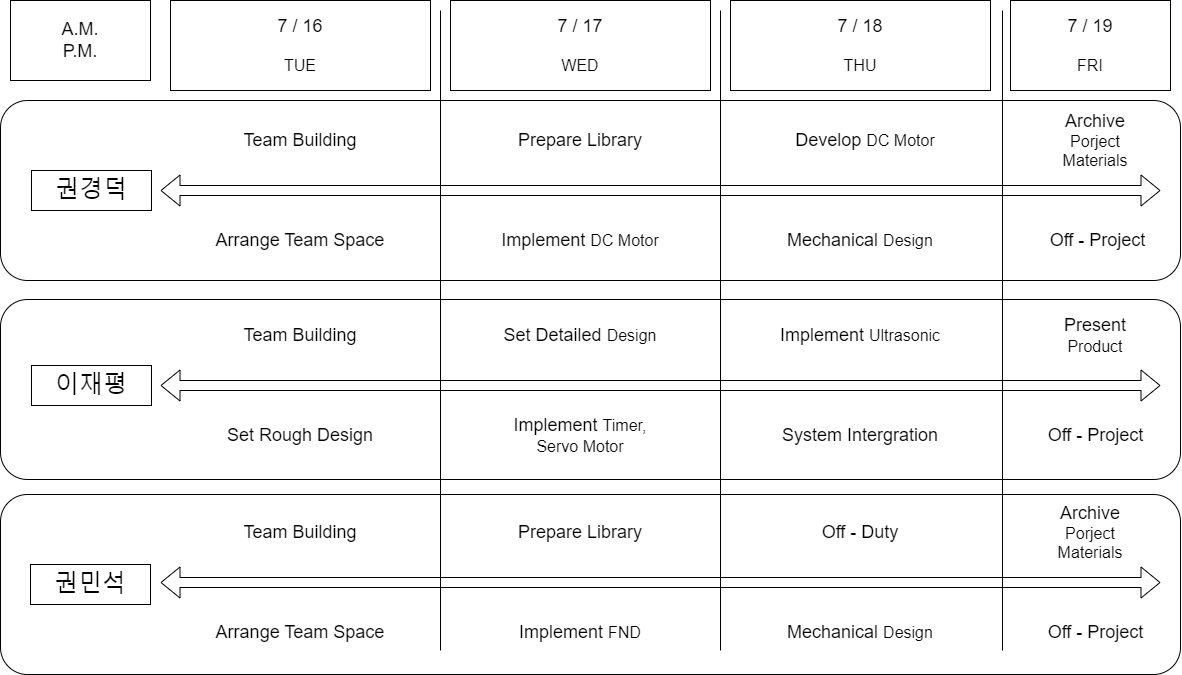

The diagram above was exported from draw.io. Its source (the exported page's mxGraphModel, read from the mxfile embedded in the PNG):
<mxGraphModel dx="691" dy="844" grid="1" gridSize="10" guides="1" tooltips="1" connect="1" arrows="1" fold="1" page="1" pageScale="1" pageWidth="827" pageHeight="1169" math="0" shadow="0">
  <root>
    <mxCell id="0" />
    <mxCell id="1" parent="0" />
    <mxCell id="F1Z_rkfhKusLMAyzCYyx-55" value="" style="rounded=1;whiteSpace=wrap;html=1;" vertex="1" parent="1">
      <mxGeometry x="1090" y="714" width="1180" height="180" as="geometry" />
    </mxCell>
    <mxCell id="F1Z_rkfhKusLMAyzCYyx-54" value="" style="rounded=1;whiteSpace=wrap;html=1;" vertex="1" parent="1">
      <mxGeometry x="1090" y="519" width="1180" height="180" as="geometry" />
    </mxCell>
    <mxCell id="F1Z_rkfhKusLMAyzCYyx-52" value="" style="rounded=1;whiteSpace=wrap;html=1;" vertex="1" parent="1">
      <mxGeometry x="1090" y="320" width="1180" height="180" as="geometry" />
    </mxCell>
    <mxCell id="F1Z_rkfhKusLMAyzCYyx-1" value="&lt;font style=&quot;font-size: 24px;&quot;&gt;권경덕&lt;/font&gt;" style="rounded=0;whiteSpace=wrap;html=1;" vertex="1" parent="1">
      <mxGeometry x="1121" y="390" width="120" height="40" as="geometry" />
    </mxCell>
    <mxCell id="F1Z_rkfhKusLMAyzCYyx-3" value="&lt;font style=&quot;font-size: 24px;&quot;&gt;이재평&lt;/font&gt;" style="rounded=0;whiteSpace=wrap;html=1;" vertex="1" parent="1">
      <mxGeometry x="1121" y="585" width="120" height="40" as="geometry" />
    </mxCell>
    <mxCell id="F1Z_rkfhKusLMAyzCYyx-4" value="&lt;font style=&quot;font-size: 24px;&quot;&gt;권민석&lt;/font&gt;" style="rounded=0;whiteSpace=wrap;html=1;" vertex="1" parent="1">
      <mxGeometry x="1120" y="784" width="120" height="40" as="geometry" />
    </mxCell>
    <mxCell id="F1Z_rkfhKusLMAyzCYyx-5" value="&lt;div&gt;&lt;font style=&quot;font-size: 18px;&quot;&gt;7 / 16&lt;/font&gt;&lt;/div&gt;&lt;div&gt;&lt;font size=&quot;3&quot;&gt;&lt;br&gt;&lt;/font&gt;&lt;/div&gt;&lt;font size=&quot;3&quot;&gt;TUE&lt;/font&gt;" style="rounded=0;whiteSpace=wrap;html=1;" vertex="1" parent="1">
      <mxGeometry x="1260" y="220" width="260" height="90" as="geometry" />
    </mxCell>
    <mxCell id="F1Z_rkfhKusLMAyzCYyx-6" value="&lt;div&gt;&lt;font style=&quot;font-size: 18px;&quot;&gt;7 / 17&lt;/font&gt;&lt;/div&gt;&lt;div&gt;&lt;font size=&quot;3&quot;&gt;&lt;br&gt;&lt;/font&gt;&lt;/div&gt;&lt;font size=&quot;3&quot;&gt;WED&lt;/font&gt;" style="rounded=0;whiteSpace=wrap;html=1;" vertex="1" parent="1">
      <mxGeometry x="1540" y="220" width="260" height="90" as="geometry" />
    </mxCell>
    <mxCell id="F1Z_rkfhKusLMAyzCYyx-7" value="&lt;div&gt;&lt;font style=&quot;font-size: 18px;&quot;&gt;7 / 18&lt;/font&gt;&lt;/div&gt;&lt;div&gt;&lt;font size=&quot;3&quot;&gt;&lt;br&gt;&lt;/font&gt;&lt;/div&gt;&lt;font size=&quot;3&quot;&gt;THU&lt;/font&gt;" style="rounded=0;whiteSpace=wrap;html=1;" vertex="1" parent="1">
      <mxGeometry x="1820" y="220" width="260" height="90" as="geometry" />
    </mxCell>
    <mxCell id="F1Z_rkfhKusLMAyzCYyx-8" value="" style="shape=flexArrow;endArrow=classic;startArrow=classic;html=1;rounded=0;" edge="1" parent="1">
      <mxGeometry width="100" height="100" relative="1" as="geometry">
        <mxPoint x="1250" y="605" as="sourcePoint" />
        <mxPoint x="2250" y="605" as="targetPoint" />
      </mxGeometry>
    </mxCell>
    <mxCell id="F1Z_rkfhKusLMAyzCYyx-9" value="&lt;font style=&quot;font-size: 18px;&quot;&gt;Team Building&lt;/font&gt;" style="text;html=1;align=center;verticalAlign=middle;whiteSpace=wrap;rounded=0;" vertex="1" parent="1">
      <mxGeometry x="1290" y="535" width="200" height="40" as="geometry" />
    </mxCell>
    <mxCell id="F1Z_rkfhKusLMAyzCYyx-10" value="&lt;font style=&quot;font-size: 18px;&quot;&gt;Set Rough Design&lt;/font&gt;" style="text;html=1;align=center;verticalAlign=middle;whiteSpace=wrap;rounded=0;" vertex="1" parent="1">
      <mxGeometry x="1290" y="635" width="200" height="40" as="geometry" />
    </mxCell>
    <mxCell id="F1Z_rkfhKusLMAyzCYyx-11" value="&lt;font style=&quot;font-size: 18px;&quot;&gt;Set Detailed&amp;nbsp;&lt;/font&gt;&lt;span style=&quot;font-size: medium; background-color: initial;&quot;&gt;Design&lt;/span&gt;" style="text;html=1;align=center;verticalAlign=middle;whiteSpace=wrap;rounded=0;" vertex="1" parent="1">
      <mxGeometry x="1565" y="535" width="210" height="40" as="geometry" />
    </mxCell>
    <mxCell id="F1Z_rkfhKusLMAyzCYyx-12" value="&lt;font style=&quot;font-size: 18px;&quot;&gt;Implement&amp;nbsp;&lt;/font&gt;&lt;span style=&quot;font-size: medium; background-color: initial;&quot;&gt;Timer,&lt;/span&gt;&lt;div&gt;&lt;font size=&quot;3&quot;&gt;Servo Motor&lt;/font&gt;&lt;/div&gt;" style="text;html=1;align=center;verticalAlign=middle;whiteSpace=wrap;rounded=0;" vertex="1" parent="1">
      <mxGeometry x="1570" y="635" width="200" height="40" as="geometry" />
    </mxCell>
    <mxCell id="F1Z_rkfhKusLMAyzCYyx-13" value="" style="shape=flexArrow;endArrow=classic;startArrow=classic;html=1;rounded=0;" edge="1" parent="1">
      <mxGeometry width="100" height="100" relative="1" as="geometry">
        <mxPoint x="1250" y="410" as="sourcePoint" />
        <mxPoint x="2250" y="410" as="targetPoint" />
      </mxGeometry>
    </mxCell>
    <mxCell id="F1Z_rkfhKusLMAyzCYyx-14" value="&lt;font style=&quot;font-size: 18px;&quot;&gt;Team Building&lt;/font&gt;" style="text;html=1;align=center;verticalAlign=middle;whiteSpace=wrap;rounded=0;" vertex="1" parent="1">
      <mxGeometry x="1290" y="340" width="200" height="40" as="geometry" />
    </mxCell>
    <mxCell id="F1Z_rkfhKusLMAyzCYyx-15" value="&lt;font style=&quot;font-size: 18px;&quot;&gt;Arrange Team Space&lt;/font&gt;" style="text;html=1;align=center;verticalAlign=middle;whiteSpace=wrap;rounded=0;" vertex="1" parent="1">
      <mxGeometry x="1290" y="440" width="200" height="40" as="geometry" />
    </mxCell>
    <mxCell id="F1Z_rkfhKusLMAyzCYyx-16" value="&lt;font style=&quot;font-size: 18px;&quot;&gt;Prepare Library&lt;/font&gt;" style="text;html=1;align=center;verticalAlign=middle;whiteSpace=wrap;rounded=0;" vertex="1" parent="1">
      <mxGeometry x="1560" y="340" width="220" height="40" as="geometry" />
    </mxCell>
    <mxCell id="F1Z_rkfhKusLMAyzCYyx-17" value="&lt;font style=&quot;font-size: 18px;&quot;&gt;Implement&amp;nbsp;&lt;/font&gt;&lt;span style=&quot;font-size: medium; background-color: initial;&quot;&gt;DC Motor&lt;/span&gt;" style="text;html=1;align=center;verticalAlign=middle;whiteSpace=wrap;rounded=0;" vertex="1" parent="1">
      <mxGeometry x="1565" y="440" width="210" height="40" as="geometry" />
    </mxCell>
    <mxCell id="F1Z_rkfhKusLMAyzCYyx-18" value="" style="shape=flexArrow;endArrow=classic;startArrow=classic;html=1;rounded=0;" edge="1" parent="1">
      <mxGeometry width="100" height="100" relative="1" as="geometry">
        <mxPoint x="1250" y="802" as="sourcePoint" />
        <mxPoint x="2250" y="802" as="targetPoint" />
      </mxGeometry>
    </mxCell>
    <mxCell id="F1Z_rkfhKusLMAyzCYyx-19" value="&lt;font style=&quot;font-size: 18px;&quot;&gt;Team Building&lt;/font&gt;" style="text;html=1;align=center;verticalAlign=middle;whiteSpace=wrap;rounded=0;" vertex="1" parent="1">
      <mxGeometry x="1290" y="732" width="200" height="40" as="geometry" />
    </mxCell>
    <mxCell id="F1Z_rkfhKusLMAyzCYyx-20" value="&lt;font style=&quot;font-size: 18px;&quot;&gt;Arrange Team Space&lt;/font&gt;" style="text;html=1;align=center;verticalAlign=middle;whiteSpace=wrap;rounded=0;" vertex="1" parent="1">
      <mxGeometry x="1290" y="832" width="200" height="40" as="geometry" />
    </mxCell>
    <mxCell id="F1Z_rkfhKusLMAyzCYyx-21" value="&lt;font style=&quot;font-size: 18px;&quot;&gt;Prepare Library&lt;/font&gt;" style="text;html=1;align=center;verticalAlign=middle;whiteSpace=wrap;rounded=0;" vertex="1" parent="1">
      <mxGeometry x="1570" y="732" width="200" height="40" as="geometry" />
    </mxCell>
    <mxCell id="F1Z_rkfhKusLMAyzCYyx-22" value="&lt;font style=&quot;font-size: 18px;&quot;&gt;Implement&amp;nbsp;&lt;/font&gt;&lt;span style=&quot;font-size: medium; background-color: initial;&quot;&gt;FND&lt;/span&gt;" style="text;html=1;align=center;verticalAlign=middle;whiteSpace=wrap;rounded=0;" vertex="1" parent="1">
      <mxGeometry x="1570" y="832" width="200" height="40" as="geometry" />
    </mxCell>
    <mxCell id="F1Z_rkfhKusLMAyzCYyx-30" value="" style="endArrow=none;html=1;rounded=0;" edge="1" parent="1">
      <mxGeometry width="50" height="50" relative="1" as="geometry">
        <mxPoint x="1530" y="230" as="sourcePoint" />
        <mxPoint x="1530" y="870" as="targetPoint" />
      </mxGeometry>
    </mxCell>
    <mxCell id="F1Z_rkfhKusLMAyzCYyx-31" value="" style="endArrow=none;html=1;rounded=0;" edge="1" parent="1">
      <mxGeometry width="50" height="50" relative="1" as="geometry">
        <mxPoint x="1810" y="230" as="sourcePoint" />
        <mxPoint x="1810" y="870" as="targetPoint" />
      </mxGeometry>
    </mxCell>
    <mxCell id="F1Z_rkfhKusLMAyzCYyx-32" value="&lt;font style=&quot;font-size: 18px;&quot;&gt;Implement&amp;nbsp;&lt;/font&gt;&lt;span style=&quot;font-size: medium; background-color: initial;&quot;&gt;Ultrasonic&lt;/span&gt;" style="text;html=1;align=center;verticalAlign=middle;whiteSpace=wrap;rounded=0;" vertex="1" parent="1">
      <mxGeometry x="1835" y="535" width="230" height="40" as="geometry" />
    </mxCell>
    <mxCell id="F1Z_rkfhKusLMAyzCYyx-33" value="&lt;span style=&quot;font-size: 18px;&quot;&gt;System Intergration&lt;/span&gt;" style="text;html=1;align=center;verticalAlign=middle;whiteSpace=wrap;rounded=0;" vertex="1" parent="1">
      <mxGeometry x="1830" y="635" width="240" height="40" as="geometry" />
    </mxCell>
    <mxCell id="F1Z_rkfhKusLMAyzCYyx-34" value="&lt;font style=&quot;font-size: 18px;&quot;&gt;Develop&amp;nbsp;&lt;/font&gt;&lt;span style=&quot;font-size: medium; background-color: initial;&quot;&gt;DC Motor&lt;/span&gt;" style="text;html=1;align=center;verticalAlign=middle;whiteSpace=wrap;rounded=0;" vertex="1" parent="1">
      <mxGeometry x="1840" y="340" width="230" height="40" as="geometry" />
    </mxCell>
    <mxCell id="F1Z_rkfhKusLMAyzCYyx-36" value="&lt;font style=&quot;font-size: 18px;&quot;&gt;Mechanical&amp;nbsp;&lt;/font&gt;&lt;span style=&quot;font-size: medium; background-color: initial;&quot;&gt;Design&lt;/span&gt;" style="text;html=1;align=center;verticalAlign=middle;whiteSpace=wrap;rounded=0;" vertex="1" parent="1">
      <mxGeometry x="1830" y="832" width="240" height="40" as="geometry" />
    </mxCell>
    <mxCell id="F1Z_rkfhKusLMAyzCYyx-37" value="&lt;font style=&quot;font-size: 18px;&quot;&gt;Mechanical&amp;nbsp;&lt;/font&gt;&lt;span style=&quot;font-size: medium; background-color: initial;&quot;&gt;Design&lt;/span&gt;" style="text;html=1;align=center;verticalAlign=middle;whiteSpace=wrap;rounded=0;" vertex="1" parent="1">
      <mxGeometry x="1840" y="440" width="220" height="40" as="geometry" />
    </mxCell>
    <mxCell id="F1Z_rkfhKusLMAyzCYyx-38" value="&lt;div&gt;&lt;font style=&quot;font-size: 18px;&quot;&gt;7 / 19&lt;/font&gt;&lt;/div&gt;&lt;div&gt;&lt;font size=&quot;3&quot;&gt;&lt;br&gt;&lt;/font&gt;&lt;/div&gt;&lt;font size=&quot;3&quot;&gt;FRI&lt;/font&gt;" style="rounded=0;whiteSpace=wrap;html=1;" vertex="1" parent="1">
      <mxGeometry x="2100" y="220" width="160" height="90" as="geometry" />
    </mxCell>
    <mxCell id="F1Z_rkfhKusLMAyzCYyx-39" value="" style="endArrow=none;html=1;rounded=0;" edge="1" parent="1">
      <mxGeometry width="50" height="50" relative="1" as="geometry">
        <mxPoint x="2092" y="230" as="sourcePoint" />
        <mxPoint x="2092" y="870" as="targetPoint" />
      </mxGeometry>
    </mxCell>
    <mxCell id="F1Z_rkfhKusLMAyzCYyx-40" value="&lt;font style=&quot;font-size: 18px;&quot;&gt;Archive&lt;/font&gt;&lt;div&gt;&lt;font size=&quot;3&quot;&gt;Porject&lt;/font&gt;&lt;/div&gt;&lt;div&gt;&lt;font size=&quot;3&quot;&gt;Materials&lt;/font&gt;&lt;/div&gt;" style="text;html=1;align=center;verticalAlign=middle;whiteSpace=wrap;rounded=0;" vertex="1" parent="1">
      <mxGeometry x="2120" y="340" width="130" height="40" as="geometry" />
    </mxCell>
    <mxCell id="F1Z_rkfhKusLMAyzCYyx-41" value="&lt;font style=&quot;font-size: 18px;&quot;&gt;Present&lt;/font&gt;&lt;div&gt;&lt;font size=&quot;3&quot;&gt;Product&lt;/font&gt;&lt;/div&gt;" style="text;html=1;align=center;verticalAlign=middle;whiteSpace=wrap;rounded=0;" vertex="1" parent="1">
      <mxGeometry x="2130" y="535" width="110" height="40" as="geometry" />
    </mxCell>
    <mxCell id="F1Z_rkfhKusLMAyzCYyx-42" value="&lt;font style=&quot;font-size: 18px;&quot;&gt;Archive&lt;/font&gt;&lt;div&gt;&lt;font size=&quot;3&quot;&gt;Porject&lt;/font&gt;&lt;/div&gt;&lt;div&gt;&lt;font size=&quot;3&quot;&gt;Materials&lt;/font&gt;&lt;/div&gt;" style="text;html=1;align=center;verticalAlign=middle;whiteSpace=wrap;rounded=0;" vertex="1" parent="1">
      <mxGeometry x="2120" y="732" width="120" height="40" as="geometry" />
    </mxCell>
    <mxCell id="F1Z_rkfhKusLMAyzCYyx-43" value="&lt;font style=&quot;font-size: 18px;&quot;&gt;Off - Duty&lt;/font&gt;" style="text;html=1;align=center;verticalAlign=middle;whiteSpace=wrap;rounded=0;" vertex="1" parent="1">
      <mxGeometry x="1830" y="732" width="240" height="40" as="geometry" />
    </mxCell>
    <mxCell id="F1Z_rkfhKusLMAyzCYyx-45" value="&lt;font style=&quot;font-size: 18px;&quot;&gt;Off - Project&lt;/font&gt;" style="text;html=1;align=center;verticalAlign=middle;whiteSpace=wrap;rounded=0;" vertex="1" parent="1">
      <mxGeometry x="2125" y="440" width="125" height="40" as="geometry" />
    </mxCell>
    <mxCell id="F1Z_rkfhKusLMAyzCYyx-48" value="&lt;font style=&quot;font-size: 18px;&quot;&gt;Off - Project&lt;/font&gt;" style="text;html=1;align=center;verticalAlign=middle;whiteSpace=wrap;rounded=0;" vertex="1" parent="1">
      <mxGeometry x="2122.5" y="635" width="125" height="40" as="geometry" />
    </mxCell>
    <mxCell id="F1Z_rkfhKusLMAyzCYyx-49" value="&lt;font style=&quot;font-size: 18px;&quot;&gt;Off - Project&lt;/font&gt;" style="text;html=1;align=center;verticalAlign=middle;whiteSpace=wrap;rounded=0;" vertex="1" parent="1">
      <mxGeometry x="2122.5" y="832" width="125" height="40" as="geometry" />
    </mxCell>
    <mxCell id="F1Z_rkfhKusLMAyzCYyx-51" value="&lt;div&gt;&lt;span style=&quot;font-size: 18px;&quot;&gt;A.M.&lt;/span&gt;&lt;/div&gt;&lt;div&gt;&lt;span style=&quot;font-size: 18px;&quot;&gt;P.M.&lt;/span&gt;&lt;/div&gt;" style="rounded=0;whiteSpace=wrap;html=1;" vertex="1" parent="1">
      <mxGeometry x="1100" y="220" width="140" height="80" as="geometry" />
    </mxCell>
  </root>
</mxGraphModel>